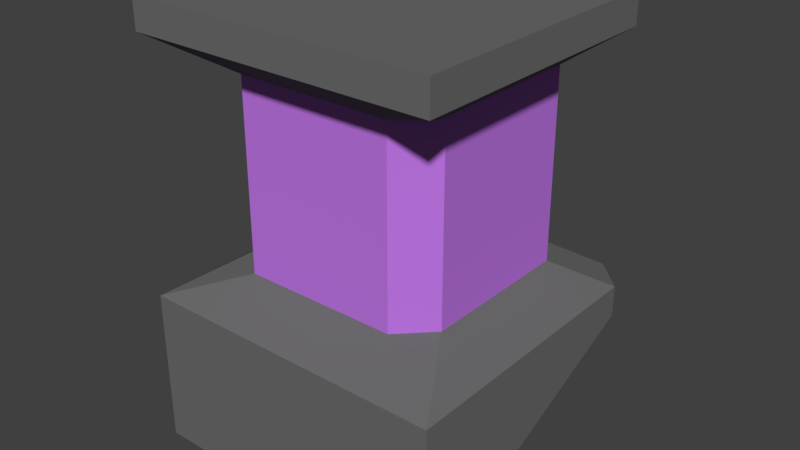 # Source: Light.blend  (saved by Blender 2.79.0; exported with 4.5.12 LTS)
import bpy
from mathutils import Matrix  # noqa: F401  (used for matrix-valued properties, if any)

bpy.ops.wm.read_factory_settings(use_empty=True)
scene = bpy.context.scene
scene.name = 'Scene'

# ---- collections
col_collection_1 = bpy.data.collections.new('Collection 1'); scene.collection.children.link(col_collection_1)

# ---- materials (node trees are filled in below, after node groups)
mat_lightbody = bpy.data.materials.new('LightBody')
mat_lightbody.alpha_threshold = 0.0
mat_lightbody.use_transparent_shadow = False
mat_lightbody.diffuse_color = (0.1523, 0.1523, 0.1523, 1.0)
mat_lightbody.roughness = 0.5
mat_lightglass = bpy.data.materials.new('LightGlass')
mat_lightglass.alpha_threshold = 0.0
mat_lightglass.use_transparent_shadow = False
mat_lightglass.diffuse_color = (0.5309, 0.1833, 0.8, 1.0)
mat_lightglass.roughness = 0.5

# ---- material node trees

# ---- world
world_world = bpy.data.worlds.new('World'); scene.world = world_world
world_world.color = (0.05088, 0.05088, 0.05088)
world_world.use_sun_shadow = False
world_world.sun_shadow_jitter_overblur = 0.0
world_world.cycles.sampling_method = 'MANUAL'

# ---- meshes
me_cube = bpy.data.meshes.new('Cube')
me_cube.from_pydata([(0.25, -0.00527, -0.45), (0.25, -0.00527, -0.25), (-0.25, -0.00527, -0.45), (-0.25, -0.00527, -0.25), (0.25, -0.00527, -0.2), (-0.25, -0.00527, -0.2), (-0.245, -0.0002699, 0.2), (0.245, -0.0002699, 0.2), (-0.245, -0.0002699, 0.25), (0.245, -0.0002699, 0.25), (0.2, 0.4947, -0.25), (0.25, 0.4447, -0.25), (-0.25, 0.4447, -0.25), (-0.2, 0.4947, -0.25), (-0.175, 0.3697, -0.15), (-0.125, 0.4197, -0.15), (0.125, 0.4197, -0.15), (0.175, 0.3697, -0.15), (-0.2, 0.4947, -0.2), (-0.25, 0.4447, -0.2), (0.25, 0.4447, -0.2), (0.2, 0.4947, -0.2), (-0.125, 0.4197, 0.15), (-0.175, 0.3697, 0.15), (0.175, 0.3697, 0.15), (0.125, 0.4197, 0.15), (-0.245, 0.4397, 0.2), (-0.195, 0.4897, 0.2), (0.195, 0.4897, 0.2), (0.245, 0.4397, 0.2), (-0.195, 0.4897, 0.25), (-0.245, 0.4397, 0.25), (0.245, 0.4397, 0.25), (0.195, 0.4897, 0.25), (-0.125, 0.06973, -0.15), (-0.175, 0.1197, -0.15), (0.175, 0.1197, -0.15), (0.125, 0.06973, -0.15), (-0.175, 0.1197, 0.15), (-0.125, 0.06973, 0.15), (0.125, 0.06973, 0.15), (0.175, 0.1197, 0.15)], [], [(0, 1, 3, 2), (1, 11, 20, 4), (2, 13, 10, 0), (12, 13, 2), (12, 3, 5, 19), (3, 1, 4, 5), (4, 37, 34, 5), (14, 35, 38, 23), (16, 15, 22, 25), (4, 20, 17, 36), (4, 36, 37), (11, 0, 10), (29, 7, 41, 24), (3, 12, 2), (7, 29, 32, 9), (28, 27, 30, 33), (30, 31, 8, 9, 32, 33), (26, 6, 8, 31), (6, 7, 9, 8), (1, 0, 11), (41, 7, 40), (36, 17, 24, 41), (16, 17, 20, 21), (21, 18, 15, 16), (14, 15, 18, 19), (6, 39, 40, 7), (24, 25, 28, 29), (27, 28, 25, 22), (22, 23, 26, 27), (18, 13, 12, 19), (10, 21, 20, 11), (14, 23, 22, 15), (24, 17, 16, 25), (30, 27, 26, 31), (28, 33, 32, 29), (10, 13, 18, 21), (26, 23, 38, 6), (14, 19, 5, 35), (5, 34, 35), (6, 38, 39), (40, 37, 36, 41), (38, 35, 34, 39), (34, 37, 40, 39), (35, 34, 37, 36, 17, 16, 15, 14), (25, 24, 41, 40, 39, 38, 23, 22)])
me_cube.polygons.foreach_set('material_index', [0, 0, 0, 0, 0, 0, 0, 1, 1, 0, 0, 0, 0, 0, 0, 0, 0, 0, 0, 0, 0, 1, 0, 0, 0, 0, 0, 0, 0, 0, 0, 1, 1, 0, 0, 0, 0, 0, 0, 0, 1, 1, 1, 0, 0])
me_cube.materials.append(mat_lightbody)
me_cube.materials.append(mat_lightglass)
me_cube.use_remesh_preserve_volume = False
me_cube.use_remesh_preserve_attributes = False
me_cube.use_mirror_vertex_groups = False
me_cube.update()

# ---- objects
ob_cube = bpy.data.objects.new('Cube', me_cube)

# ---- transforms, parenting, visibility, modifiers, constraints
ob_cube.location = (0.0, 0.0, 0.0)
ob_cube.lineart.crease_threshold = 0.0

# ---- collection membership
col_collection_1.objects.link(ob_cube)

# ---- scene / render settings (as saved in the file)
scene.frame_start = 1; scene.frame_end = 250; scene.frame_set(1)
scene.render.engine = 'BLENDER_EEVEE_NEXT'
scene.render.resolution_percentage = 50
scene.render.dither_intensity = 0.0
scene.cycles.use_denoising = False
scene.cycles.samples = 128
scene.cycles.sampling_pattern = 'TABULATED_SOBOL'
scene.cycles.use_adaptive_sampling = False
scene.cycles.use_light_tree = False
scene.cycles.blur_glossy = 0.0
scene.cycles.sample_clamp_indirect = 0.0
scene.view_settings.view_transform = 'Standard'
bpy.context.view_layer.update()

# ---- added for rendering (the .blend has no active camera and no usable light): camera, sun
cam_auto = bpy.data.cameras.new('AutoCamera')
cam_auto.lens = 50.0
cam_auto.sensor_width = 36.0
cam_auto.clip_end = 1000.0
ob_auto_camera = bpy.data.objects.new('AutoCamera', cam_auto)
scene.collection.objects.link(ob_auto_camera)
ob_auto_camera.location = (0.920587, -0.859974, 0.63647)
ob_auto_camera.rotation_euler = (1.09748, -7.21219e-08, 0.694738)
scene.camera = ob_auto_camera
light_auto_sun = bpy.data.lights.new('AutoSun', 'SUN')
light_auto_sun.energy = 3.0
light_auto_sun.angle = 0.0523599
ob_auto_sun = bpy.data.objects.new('AutoSun', light_auto_sun)
scene.collection.objects.link(ob_auto_sun)
ob_auto_sun.rotation_euler = (0.872665, 0.174533, 0.523599)
bpy.context.view_layer.update()
